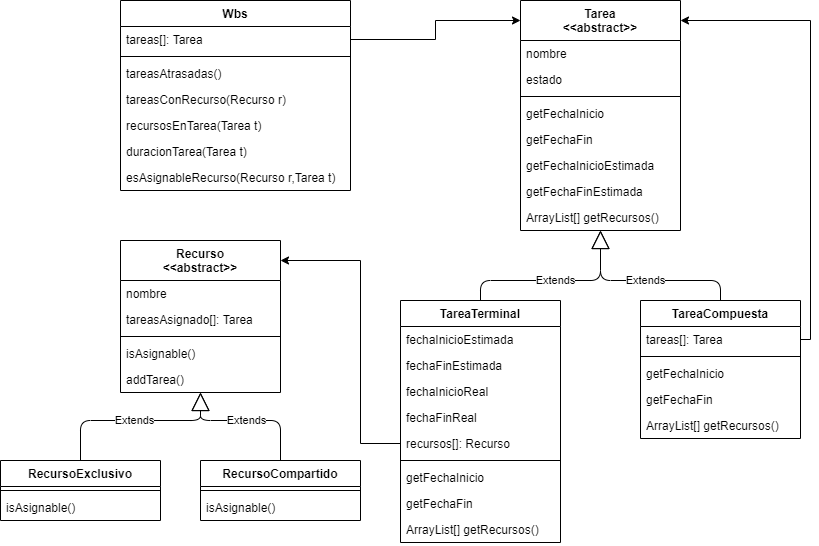

The diagram above was exported from draw.io. Its source (the exported page's mxGraphModel, read from the mxfile embedded in the PNG):
<mxGraphModel dx="1278" dy="624" grid="1" gridSize="10" guides="1" tooltips="1" connect="1" arrows="1" fold="1" page="1" pageScale="1" pageWidth="827" pageHeight="1169" math="0" shadow="0">
  <root>
    <mxCell id="0" />
    <mxCell id="1" parent="0" />
    <mxCell id="vqUenEputMZRg9WghEcD-1" value="Tarea&#10;&lt;&lt;abstract&gt;&gt;" style="swimlane;fontStyle=1;align=center;verticalAlign=top;childLayout=stackLayout;horizontal=1;startSize=40;horizontalStack=0;resizeParent=1;resizeParentMax=0;resizeLast=0;collapsible=1;marginBottom=0;" parent="1" vertex="1">
      <mxGeometry x="520" y="20" width="160" height="230" as="geometry" />
    </mxCell>
    <mxCell id="vqUenEputMZRg9WghEcD-2" value="nombre" style="text;strokeColor=none;fillColor=none;align=left;verticalAlign=top;spacingLeft=4;spacingRight=4;overflow=hidden;rotatable=0;points=[[0,0.5],[1,0.5]];portConstraint=eastwest;" parent="vqUenEputMZRg9WghEcD-1" vertex="1">
      <mxGeometry y="40" width="160" height="26" as="geometry" />
    </mxCell>
    <mxCell id="vqUenEputMZRg9WghEcD-18" value="estado" style="text;strokeColor=none;fillColor=none;align=left;verticalAlign=top;spacingLeft=4;spacingRight=4;overflow=hidden;rotatable=0;points=[[0,0.5],[1,0.5]];portConstraint=eastwest;" parent="vqUenEputMZRg9WghEcD-1" vertex="1">
      <mxGeometry y="66" width="160" height="26" as="geometry" />
    </mxCell>
    <mxCell id="vqUenEputMZRg9WghEcD-3" value="" style="line;strokeWidth=1;fillColor=none;align=left;verticalAlign=middle;spacingTop=-1;spacingLeft=3;spacingRight=3;rotatable=0;labelPosition=right;points=[];portConstraint=eastwest;" parent="vqUenEputMZRg9WghEcD-1" vertex="1">
      <mxGeometry y="92" width="160" height="8" as="geometry" />
    </mxCell>
    <mxCell id="vqUenEputMZRg9WghEcD-4" value="getFechaInicio" style="text;strokeColor=none;fillColor=none;align=left;verticalAlign=top;spacingLeft=4;spacingRight=4;overflow=hidden;rotatable=0;points=[[0,0.5],[1,0.5]];portConstraint=eastwest;" parent="vqUenEputMZRg9WghEcD-1" vertex="1">
      <mxGeometry y="100" width="160" height="26" as="geometry" />
    </mxCell>
    <mxCell id="vqUenEputMZRg9WghEcD-17" value="getFechaFin" style="text;strokeColor=none;fillColor=none;align=left;verticalAlign=top;spacingLeft=4;spacingRight=4;overflow=hidden;rotatable=0;points=[[0,0.5],[1,0.5]];portConstraint=eastwest;" parent="vqUenEputMZRg9WghEcD-1" vertex="1">
      <mxGeometry y="126" width="160" height="26" as="geometry" />
    </mxCell>
    <mxCell id="xlL4S35D39kMP2X_GIMD-1" value="getFechaInicioEstimada" style="text;strokeColor=none;fillColor=none;align=left;verticalAlign=top;spacingLeft=4;spacingRight=4;overflow=hidden;rotatable=0;points=[[0,0.5],[1,0.5]];portConstraint=eastwest;" parent="vqUenEputMZRg9WghEcD-1" vertex="1">
      <mxGeometry y="152" width="160" height="26" as="geometry" />
    </mxCell>
    <mxCell id="xlL4S35D39kMP2X_GIMD-2" value="getFechaFinEstimada" style="text;strokeColor=none;fillColor=none;align=left;verticalAlign=top;spacingLeft=4;spacingRight=4;overflow=hidden;rotatable=0;points=[[0,0.5],[1,0.5]];portConstraint=eastwest;" parent="vqUenEputMZRg9WghEcD-1" vertex="1">
      <mxGeometry y="178" width="160" height="26" as="geometry" />
    </mxCell>
    <mxCell id="vqUenEputMZRg9WghEcD-43" value="ArrayList[] getRecursos()" style="text;strokeColor=none;fillColor=none;align=left;verticalAlign=top;spacingLeft=4;spacingRight=4;overflow=hidden;rotatable=0;points=[[0,0.5],[1,0.5]];portConstraint=eastwest;" parent="vqUenEputMZRg9WghEcD-1" vertex="1">
      <mxGeometry y="204" width="160" height="26" as="geometry" />
    </mxCell>
    <mxCell id="vqUenEputMZRg9WghEcD-6" value="TareaTerminal" style="swimlane;fontStyle=1;align=center;verticalAlign=top;childLayout=stackLayout;horizontal=1;startSize=26;horizontalStack=0;resizeParent=1;resizeParentMax=0;resizeLast=0;collapsible=1;marginBottom=0;" parent="1" vertex="1">
      <mxGeometry x="400" y="320" width="160" height="242" as="geometry" />
    </mxCell>
    <mxCell id="vqUenEputMZRg9WghEcD-7" value="fechaInicioEstimada" style="text;strokeColor=none;fillColor=none;align=left;verticalAlign=top;spacingLeft=4;spacingRight=4;overflow=hidden;rotatable=0;points=[[0,0.5],[1,0.5]];portConstraint=eastwest;" parent="vqUenEputMZRg9WghEcD-6" vertex="1">
      <mxGeometry y="26" width="160" height="26" as="geometry" />
    </mxCell>
    <mxCell id="vqUenEputMZRg9WghEcD-14" value="fechaFinEstimada" style="text;strokeColor=none;fillColor=none;align=left;verticalAlign=top;spacingLeft=4;spacingRight=4;overflow=hidden;rotatable=0;points=[[0,0.5],[1,0.5]];portConstraint=eastwest;" parent="vqUenEputMZRg9WghEcD-6" vertex="1">
      <mxGeometry y="52" width="160" height="26" as="geometry" />
    </mxCell>
    <mxCell id="vqUenEputMZRg9WghEcD-15" value="fechaInicioReal" style="text;strokeColor=none;fillColor=none;align=left;verticalAlign=top;spacingLeft=4;spacingRight=4;overflow=hidden;rotatable=0;points=[[0,0.5],[1,0.5]];portConstraint=eastwest;" parent="vqUenEputMZRg9WghEcD-6" vertex="1">
      <mxGeometry y="78" width="160" height="26" as="geometry" />
    </mxCell>
    <mxCell id="vqUenEputMZRg9WghEcD-16" value="fechaFinReal" style="text;strokeColor=none;fillColor=none;align=left;verticalAlign=top;spacingLeft=4;spacingRight=4;overflow=hidden;rotatable=0;points=[[0,0.5],[1,0.5]];portConstraint=eastwest;" parent="vqUenEputMZRg9WghEcD-6" vertex="1">
      <mxGeometry y="104" width="160" height="26" as="geometry" />
    </mxCell>
    <mxCell id="vqUenEputMZRg9WghEcD-19" value="recursos[]: Recurso" style="text;strokeColor=none;fillColor=none;align=left;verticalAlign=top;spacingLeft=4;spacingRight=4;overflow=hidden;rotatable=0;points=[[0,0.5],[1,0.5]];portConstraint=eastwest;" parent="vqUenEputMZRg9WghEcD-6" vertex="1">
      <mxGeometry y="130" width="160" height="26" as="geometry" />
    </mxCell>
    <mxCell id="vqUenEputMZRg9WghEcD-8" value="" style="line;strokeWidth=1;fillColor=none;align=left;verticalAlign=middle;spacingTop=-1;spacingLeft=3;spacingRight=3;rotatable=0;labelPosition=right;points=[];portConstraint=eastwest;" parent="vqUenEputMZRg9WghEcD-6" vertex="1">
      <mxGeometry y="156" width="160" height="8" as="geometry" />
    </mxCell>
    <mxCell id="vqUenEputMZRg9WghEcD-34" value="getFechaInicio" style="text;strokeColor=none;fillColor=none;align=left;verticalAlign=top;spacingLeft=4;spacingRight=4;overflow=hidden;rotatable=0;points=[[0,0.5],[1,0.5]];portConstraint=eastwest;" parent="vqUenEputMZRg9WghEcD-6" vertex="1">
      <mxGeometry y="164" width="160" height="26" as="geometry" />
    </mxCell>
    <mxCell id="vqUenEputMZRg9WghEcD-35" value="getFechaFin" style="text;strokeColor=none;fillColor=none;align=left;verticalAlign=top;spacingLeft=4;spacingRight=4;overflow=hidden;rotatable=0;points=[[0,0.5],[1,0.5]];portConstraint=eastwest;" parent="vqUenEputMZRg9WghEcD-6" vertex="1">
      <mxGeometry y="190" width="160" height="26" as="geometry" />
    </mxCell>
    <mxCell id="vqUenEputMZRg9WghEcD-45" value="ArrayList[] getRecursos()" style="text;strokeColor=none;fillColor=none;align=left;verticalAlign=top;spacingLeft=4;spacingRight=4;overflow=hidden;rotatable=0;points=[[0,0.5],[1,0.5]];portConstraint=eastwest;" parent="vqUenEputMZRg9WghEcD-6" vertex="1">
      <mxGeometry y="216" width="160" height="26" as="geometry" />
    </mxCell>
    <mxCell id="vqUenEputMZRg9WghEcD-10" value="TareaCompuesta" style="swimlane;fontStyle=1;align=center;verticalAlign=top;childLayout=stackLayout;horizontal=1;startSize=26;horizontalStack=0;resizeParent=1;resizeParentMax=0;resizeLast=0;collapsible=1;marginBottom=0;" parent="1" vertex="1">
      <mxGeometry x="640" y="320" width="160" height="138" as="geometry" />
    </mxCell>
    <mxCell id="vqUenEputMZRg9WghEcD-11" value="tareas[]: Tarea" style="text;strokeColor=none;fillColor=none;align=left;verticalAlign=top;spacingLeft=4;spacingRight=4;overflow=hidden;rotatable=0;points=[[0,0.5],[1,0.5]];portConstraint=eastwest;" parent="vqUenEputMZRg9WghEcD-10" vertex="1">
      <mxGeometry y="26" width="160" height="26" as="geometry" />
    </mxCell>
    <mxCell id="vqUenEputMZRg9WghEcD-12" value="" style="line;strokeWidth=1;fillColor=none;align=left;verticalAlign=middle;spacingTop=-1;spacingLeft=3;spacingRight=3;rotatable=0;labelPosition=right;points=[];portConstraint=eastwest;" parent="vqUenEputMZRg9WghEcD-10" vertex="1">
      <mxGeometry y="52" width="160" height="8" as="geometry" />
    </mxCell>
    <mxCell id="vqUenEputMZRg9WghEcD-33" value="getFechaInicio" style="text;strokeColor=none;fillColor=none;align=left;verticalAlign=top;spacingLeft=4;spacingRight=4;overflow=hidden;rotatable=0;points=[[0,0.5],[1,0.5]];portConstraint=eastwest;" parent="vqUenEputMZRg9WghEcD-10" vertex="1">
      <mxGeometry y="60" width="160" height="26" as="geometry" />
    </mxCell>
    <mxCell id="vqUenEputMZRg9WghEcD-13" value="getFechaFin" style="text;strokeColor=none;fillColor=none;align=left;verticalAlign=top;spacingLeft=4;spacingRight=4;overflow=hidden;rotatable=0;points=[[0,0.5],[1,0.5]];portConstraint=eastwest;" parent="vqUenEputMZRg9WghEcD-10" vertex="1">
      <mxGeometry y="86" width="160" height="26" as="geometry" />
    </mxCell>
    <mxCell id="vqUenEputMZRg9WghEcD-44" value="ArrayList[] getRecursos()" style="text;strokeColor=none;fillColor=none;align=left;verticalAlign=top;spacingLeft=4;spacingRight=4;overflow=hidden;rotatable=0;points=[[0,0.5],[1,0.5]];portConstraint=eastwest;" parent="vqUenEputMZRg9WghEcD-10" vertex="1">
      <mxGeometry y="112" width="160" height="26" as="geometry" />
    </mxCell>
    <mxCell id="vqUenEputMZRg9WghEcD-20" value="Recurso&#10;&lt;&lt;abstract&gt;&gt;" style="swimlane;fontStyle=1;align=center;verticalAlign=top;childLayout=stackLayout;horizontal=1;startSize=40;horizontalStack=0;resizeParent=1;resizeParentMax=0;resizeLast=0;collapsible=1;marginBottom=0;" parent="1" vertex="1">
      <mxGeometry x="120" y="260" width="160" height="152" as="geometry" />
    </mxCell>
    <mxCell id="vqUenEputMZRg9WghEcD-21" value="nombre" style="text;strokeColor=none;fillColor=none;align=left;verticalAlign=top;spacingLeft=4;spacingRight=4;overflow=hidden;rotatable=0;points=[[0,0.5],[1,0.5]];portConstraint=eastwest;" parent="vqUenEputMZRg9WghEcD-20" vertex="1">
      <mxGeometry y="40" width="160" height="26" as="geometry" />
    </mxCell>
    <mxCell id="xlL4S35D39kMP2X_GIMD-4" value="tareasAsignado[]: Tarea" style="text;strokeColor=none;fillColor=none;align=left;verticalAlign=top;spacingLeft=4;spacingRight=4;overflow=hidden;rotatable=0;points=[[0,0.5],[1,0.5]];portConstraint=eastwest;" parent="vqUenEputMZRg9WghEcD-20" vertex="1">
      <mxGeometry y="66" width="160" height="26" as="geometry" />
    </mxCell>
    <mxCell id="vqUenEputMZRg9WghEcD-22" value="" style="line;strokeWidth=1;fillColor=none;align=left;verticalAlign=middle;spacingTop=-1;spacingLeft=3;spacingRight=3;rotatable=0;labelPosition=right;points=[];portConstraint=eastwest;" parent="vqUenEputMZRg9WghEcD-20" vertex="1">
      <mxGeometry y="92" width="160" height="8" as="geometry" />
    </mxCell>
    <mxCell id="vqUenEputMZRg9WghEcD-23" value="isAsignable()" style="text;strokeColor=none;fillColor=none;align=left;verticalAlign=top;spacingLeft=4;spacingRight=4;overflow=hidden;rotatable=0;points=[[0,0.5],[1,0.5]];portConstraint=eastwest;" parent="vqUenEputMZRg9WghEcD-20" vertex="1">
      <mxGeometry y="100" width="160" height="26" as="geometry" />
    </mxCell>
    <mxCell id="xlL4S35D39kMP2X_GIMD-8" value="addTarea()" style="text;strokeColor=none;fillColor=none;align=left;verticalAlign=top;spacingLeft=4;spacingRight=4;overflow=hidden;rotatable=0;points=[[0,0.5],[1,0.5]];portConstraint=eastwest;" parent="vqUenEputMZRg9WghEcD-20" vertex="1">
      <mxGeometry y="126" width="160" height="26" as="geometry" />
    </mxCell>
    <mxCell id="vqUenEputMZRg9WghEcD-36" style="edgeStyle=orthogonalEdgeStyle;rounded=0;orthogonalLoop=1;jettySize=auto;html=1;" parent="1" source="vqUenEputMZRg9WghEcD-19" target="vqUenEputMZRg9WghEcD-20" edge="1">
      <mxGeometry relative="1" as="geometry">
        <Array as="points">
          <mxPoint x="360" y="463" />
          <mxPoint x="360" y="280" />
        </Array>
      </mxGeometry>
    </mxCell>
    <mxCell id="vqUenEputMZRg9WghEcD-37" style="edgeStyle=orthogonalEdgeStyle;rounded=0;orthogonalLoop=1;jettySize=auto;html=1;" parent="1" source="vqUenEputMZRg9WghEcD-11" target="vqUenEputMZRg9WghEcD-1" edge="1">
      <mxGeometry relative="1" as="geometry">
        <Array as="points">
          <mxPoint x="810" y="359" />
          <mxPoint x="810" y="40" />
        </Array>
      </mxGeometry>
    </mxCell>
    <mxCell id="vqUenEputMZRg9WghEcD-38" value="Extends" style="endArrow=block;endSize=16;endFill=0;html=1;" parent="1" source="vqUenEputMZRg9WghEcD-6" target="vqUenEputMZRg9WghEcD-1" edge="1">
      <mxGeometry width="160" relative="1" as="geometry">
        <mxPoint x="330" y="280" as="sourcePoint" />
        <mxPoint x="490" y="280" as="targetPoint" />
        <Array as="points">
          <mxPoint x="480" y="300" />
          <mxPoint x="600" y="300" />
        </Array>
      </mxGeometry>
    </mxCell>
    <mxCell id="vqUenEputMZRg9WghEcD-39" value="Extends" style="endArrow=block;endSize=16;endFill=0;html=1;" parent="1" source="vqUenEputMZRg9WghEcD-10" target="vqUenEputMZRg9WghEcD-1" edge="1">
      <mxGeometry width="160" relative="1" as="geometry">
        <mxPoint x="330" y="280" as="sourcePoint" />
        <mxPoint x="490" y="280" as="targetPoint" />
        <Array as="points">
          <mxPoint x="720" y="300" />
          <mxPoint x="600" y="300" />
        </Array>
      </mxGeometry>
    </mxCell>
    <mxCell id="3sHn9h5gPynZuK82Mi47-1" value="Wbs" style="swimlane;fontStyle=1;align=center;verticalAlign=top;childLayout=stackLayout;horizontal=1;startSize=26;horizontalStack=0;resizeParent=1;resizeParentMax=0;resizeLast=0;collapsible=1;marginBottom=0;" parent="1" vertex="1">
      <mxGeometry x="120" y="20" width="230" height="190" as="geometry" />
    </mxCell>
    <mxCell id="3sHn9h5gPynZuK82Mi47-2" value="tareas[]: Tarea" style="text;strokeColor=none;fillColor=none;align=left;verticalAlign=top;spacingLeft=4;spacingRight=4;overflow=hidden;rotatable=0;points=[[0,0.5],[1,0.5]];portConstraint=eastwest;" parent="3sHn9h5gPynZuK82Mi47-1" vertex="1">
      <mxGeometry y="26" width="230" height="26" as="geometry" />
    </mxCell>
    <mxCell id="3sHn9h5gPynZuK82Mi47-3" value="" style="line;strokeWidth=1;fillColor=none;align=left;verticalAlign=middle;spacingTop=-1;spacingLeft=3;spacingRight=3;rotatable=0;labelPosition=right;points=[];portConstraint=eastwest;" parent="3sHn9h5gPynZuK82Mi47-1" vertex="1">
      <mxGeometry y="52" width="230" height="8" as="geometry" />
    </mxCell>
    <mxCell id="3sHn9h5gPynZuK82Mi47-4" value="tareasAtrasadas()" style="text;strokeColor=none;fillColor=none;align=left;verticalAlign=top;spacingLeft=4;spacingRight=4;overflow=hidden;rotatable=0;points=[[0,0.5],[1,0.5]];portConstraint=eastwest;" parent="3sHn9h5gPynZuK82Mi47-1" vertex="1">
      <mxGeometry y="60" width="230" height="26" as="geometry" />
    </mxCell>
    <mxCell id="3sHn9h5gPynZuK82Mi47-5" value="tareasConRecurso(Recurso r)" style="text;strokeColor=none;fillColor=none;align=left;verticalAlign=top;spacingLeft=4;spacingRight=4;overflow=hidden;rotatable=0;points=[[0,0.5],[1,0.5]];portConstraint=eastwest;" parent="3sHn9h5gPynZuK82Mi47-1" vertex="1">
      <mxGeometry y="86" width="230" height="26" as="geometry" />
    </mxCell>
    <mxCell id="3sHn9h5gPynZuK82Mi47-6" value="recursosEnTarea(Tarea t)" style="text;strokeColor=none;fillColor=none;align=left;verticalAlign=top;spacingLeft=4;spacingRight=4;overflow=hidden;rotatable=0;points=[[0,0.5],[1,0.5]];portConstraint=eastwest;" parent="3sHn9h5gPynZuK82Mi47-1" vertex="1">
      <mxGeometry y="112" width="230" height="26" as="geometry" />
    </mxCell>
    <mxCell id="3sHn9h5gPynZuK82Mi47-7" value="duracionTarea(Tarea t)" style="text;strokeColor=none;fillColor=none;align=left;verticalAlign=top;spacingLeft=4;spacingRight=4;overflow=hidden;rotatable=0;points=[[0,0.5],[1,0.5]];portConstraint=eastwest;" parent="3sHn9h5gPynZuK82Mi47-1" vertex="1">
      <mxGeometry y="138" width="230" height="26" as="geometry" />
    </mxCell>
    <mxCell id="3sHn9h5gPynZuK82Mi47-8" value="esAsignableRecurso(Recurso r,Tarea t)" style="text;strokeColor=none;fillColor=none;align=left;verticalAlign=top;spacingLeft=4;spacingRight=4;overflow=hidden;rotatable=0;points=[[0,0.5],[1,0.5]];portConstraint=eastwest;" parent="3sHn9h5gPynZuK82Mi47-1" vertex="1">
      <mxGeometry y="164" width="230" height="26" as="geometry" />
    </mxCell>
    <mxCell id="3sHn9h5gPynZuK82Mi47-9" style="edgeStyle=orthogonalEdgeStyle;rounded=0;orthogonalLoop=1;jettySize=auto;html=1;" parent="1" source="3sHn9h5gPynZuK82Mi47-2" target="vqUenEputMZRg9WghEcD-1" edge="1">
      <mxGeometry relative="1" as="geometry">
        <Array as="points">
          <mxPoint x="435" y="59" />
          <mxPoint x="435" y="40" />
        </Array>
      </mxGeometry>
    </mxCell>
    <mxCell id="xlL4S35D39kMP2X_GIMD-3" value="RecursoExclusivo" style="swimlane;fontStyle=1;align=center;verticalAlign=top;childLayout=stackLayout;horizontal=1;startSize=26;horizontalStack=0;resizeParent=1;resizeParentMax=0;resizeLast=0;collapsible=1;marginBottom=0;" parent="1" vertex="1">
      <mxGeometry y="480" width="160" height="60" as="geometry" />
    </mxCell>
    <mxCell id="xlL4S35D39kMP2X_GIMD-5" value="" style="line;strokeWidth=1;fillColor=none;align=left;verticalAlign=middle;spacingTop=-1;spacingLeft=3;spacingRight=3;rotatable=0;labelPosition=right;points=[];portConstraint=eastwest;" parent="xlL4S35D39kMP2X_GIMD-3" vertex="1">
      <mxGeometry y="26" width="160" height="8" as="geometry" />
    </mxCell>
    <mxCell id="xlL4S35D39kMP2X_GIMD-6" value="isAsignable()" style="text;strokeColor=none;fillColor=none;align=left;verticalAlign=top;spacingLeft=4;spacingRight=4;overflow=hidden;rotatable=0;points=[[0,0.5],[1,0.5]];portConstraint=eastwest;" parent="xlL4S35D39kMP2X_GIMD-3" vertex="1">
      <mxGeometry y="34" width="160" height="26" as="geometry" />
    </mxCell>
    <mxCell id="xlL4S35D39kMP2X_GIMD-7" value="Extends" style="endArrow=block;endSize=16;endFill=0;html=1;" parent="1" source="xlL4S35D39kMP2X_GIMD-3" target="vqUenEputMZRg9WghEcD-20" edge="1">
      <mxGeometry width="160" relative="1" as="geometry">
        <mxPoint x="330" y="320" as="sourcePoint" />
        <mxPoint x="490" y="320" as="targetPoint" />
        <Array as="points">
          <mxPoint x="80" y="440" />
          <mxPoint x="200" y="440" />
        </Array>
      </mxGeometry>
    </mxCell>
    <mxCell id="uJFM_SK7diGoKPOfzIou-1" value="RecursoCompartido" style="swimlane;fontStyle=1;align=center;verticalAlign=top;childLayout=stackLayout;horizontal=1;startSize=26;horizontalStack=0;resizeParent=1;resizeParentMax=0;resizeLast=0;collapsible=1;marginBottom=0;" vertex="1" parent="1">
      <mxGeometry x="200" y="480" width="160" height="60" as="geometry" />
    </mxCell>
    <mxCell id="uJFM_SK7diGoKPOfzIou-2" value="" style="line;strokeWidth=1;fillColor=none;align=left;verticalAlign=middle;spacingTop=-1;spacingLeft=3;spacingRight=3;rotatable=0;labelPosition=right;points=[];portConstraint=eastwest;" vertex="1" parent="uJFM_SK7diGoKPOfzIou-1">
      <mxGeometry y="26" width="160" height="8" as="geometry" />
    </mxCell>
    <mxCell id="uJFM_SK7diGoKPOfzIou-3" value="isAsignable()" style="text;strokeColor=none;fillColor=none;align=left;verticalAlign=top;spacingLeft=4;spacingRight=4;overflow=hidden;rotatable=0;points=[[0,0.5],[1,0.5]];portConstraint=eastwest;" vertex="1" parent="uJFM_SK7diGoKPOfzIou-1">
      <mxGeometry y="34" width="160" height="26" as="geometry" />
    </mxCell>
    <mxCell id="uJFM_SK7diGoKPOfzIou-4" value="Extends" style="endArrow=block;endSize=16;endFill=0;html=1;" edge="1" parent="1" source="uJFM_SK7diGoKPOfzIou-1" target="vqUenEputMZRg9WghEcD-20">
      <mxGeometry width="160" relative="1" as="geometry">
        <mxPoint x="330" y="320" as="sourcePoint" />
        <mxPoint x="490" y="320" as="targetPoint" />
        <Array as="points">
          <mxPoint x="280" y="440" />
          <mxPoint x="200" y="440" />
        </Array>
      </mxGeometry>
    </mxCell>
  </root>
</mxGraphModel>